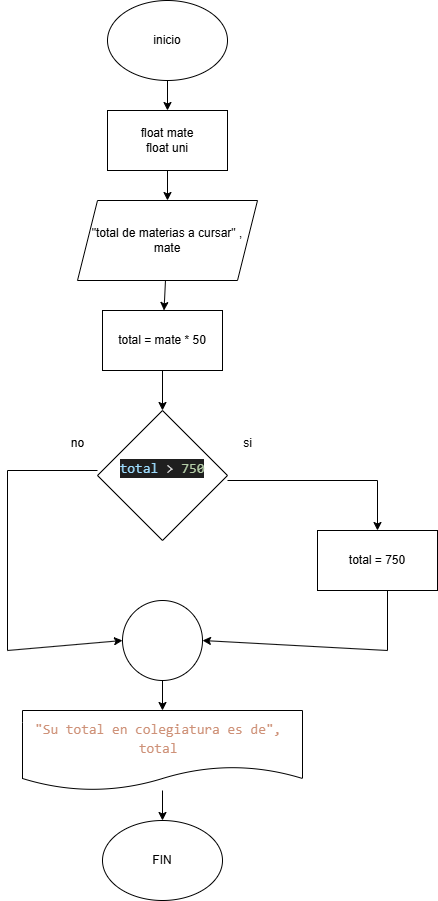

The diagram above was exported from draw.io. Its source (the exported page's mxGraphModel, read from the mxfile embedded in the PNG):
<mxGraphModel dx="662" dy="513" grid="1" gridSize="10" guides="1" tooltips="1" connect="1" arrows="1" fold="1" page="1" pageScale="1" pageWidth="850" pageHeight="1100" math="0" shadow="0">
  <root>
    <mxCell id="0" />
    <mxCell id="1" parent="0" />
    <mxCell id="15" style="edgeStyle=none;html=1;" parent="1" source="2" target="3" edge="1">
      <mxGeometry relative="1" as="geometry" />
    </mxCell>
    <mxCell id="2" value="inicio" style="ellipse;whiteSpace=wrap;html=1;" parent="1" vertex="1">
      <mxGeometry x="280" y="90" width="120" height="80" as="geometry" />
    </mxCell>
    <mxCell id="14" style="edgeStyle=none;html=1;" parent="1" source="3" target="4" edge="1">
      <mxGeometry relative="1" as="geometry" />
    </mxCell>
    <mxCell id="3" value="float mate&lt;div&gt;float uni&lt;/div&gt;" style="rounded=0;whiteSpace=wrap;html=1;" parent="1" vertex="1">
      <mxGeometry x="280" y="200" width="120" height="60" as="geometry" />
    </mxCell>
    <mxCell id="12" style="edgeStyle=none;html=1;" parent="1" source="4" target="6" edge="1">
      <mxGeometry relative="1" as="geometry" />
    </mxCell>
    <mxCell id="4" value="&quot;total de materias a cursar&quot; , mate" style="shape=parallelogram;perimeter=parallelogramPerimeter;whiteSpace=wrap;html=1;fixedSize=1;" parent="1" vertex="1">
      <mxGeometry x="250" y="290" width="180" height="80" as="geometry" />
    </mxCell>
    <mxCell id="5" value="&#10;&lt;div style=&quot;color: #cccccc;background-color: #1f1f1f;font-family: Consolas, 'Courier New', monospace;font-weight: normal;font-size: 14px;line-height: 19px;white-space: pre;&quot;&gt;&lt;div&gt;&lt;span style=&quot;color: #9cdcfe;&quot;&gt;total&lt;/span&gt;&lt;span style=&quot;color: #cccccc;&quot;&gt; &lt;/span&gt;&lt;span style=&quot;color: #d4d4d4;&quot;&gt;&amp;gt;&lt;/span&gt;&lt;span style=&quot;color: #cccccc;&quot;&gt; &lt;/span&gt;&lt;span style=&quot;color: #b5cea8;&quot;&gt;750&lt;/span&gt;&lt;/div&gt;&lt;/div&gt;&#10;&#10;" style="rhombus;whiteSpace=wrap;html=1;" parent="1" vertex="1">
      <mxGeometry x="270" y="500" width="130" height="130" as="geometry" />
    </mxCell>
    <mxCell id="13" style="edgeStyle=none;html=1;entryX=0.5;entryY=0;entryDx=0;entryDy=0;" parent="1" source="6" target="5" edge="1">
      <mxGeometry relative="1" as="geometry" />
    </mxCell>
    <mxCell id="6" value="total = mate * 50" style="rounded=0;whiteSpace=wrap;html=1;" parent="1" vertex="1">
      <mxGeometry x="275" y="400" width="120" height="60" as="geometry" />
    </mxCell>
    <mxCell id="8" value="si" style="text;html=1;align=center;verticalAlign=middle;resizable=0;points=[];autosize=1;strokeColor=none;fillColor=none;" parent="1" vertex="1">
      <mxGeometry x="405" y="518" width="30" height="30" as="geometry" />
    </mxCell>
    <mxCell id="9" value="" style="endArrow=none;html=1;" parent="1" edge="1">
      <mxGeometry width="50" height="50" relative="1" as="geometry">
        <mxPoint x="400" y="570" as="sourcePoint" />
        <mxPoint x="550" y="570" as="targetPoint" />
      </mxGeometry>
    </mxCell>
    <mxCell id="10" value="" style="endArrow=classic;html=1;" parent="1" edge="1">
      <mxGeometry width="50" height="50" relative="1" as="geometry">
        <mxPoint x="550" y="570" as="sourcePoint" />
        <mxPoint x="550" y="620" as="targetPoint" />
      </mxGeometry>
    </mxCell>
    <mxCell id="11" value="total = 750" style="rounded=0;whiteSpace=wrap;html=1;" parent="1" vertex="1">
      <mxGeometry x="490" y="620" width="120" height="60" as="geometry" />
    </mxCell>
    <mxCell id="24" style="edgeStyle=none;html=1;entryX=0.5;entryY=0;entryDx=0;entryDy=0;" parent="1" source="16" target="23" edge="1">
      <mxGeometry relative="1" as="geometry" />
    </mxCell>
    <mxCell id="16" value="" style="ellipse;whiteSpace=wrap;html=1;aspect=fixed;" parent="1" vertex="1">
      <mxGeometry x="295" y="690" width="80" height="80" as="geometry" />
    </mxCell>
    <mxCell id="17" value="no" style="text;html=1;align=center;verticalAlign=middle;resizable=0;points=[];autosize=1;strokeColor=none;fillColor=none;" parent="1" vertex="1">
      <mxGeometry x="230" y="518" width="40" height="30" as="geometry" />
    </mxCell>
    <mxCell id="18" value="" style="endArrow=none;html=1;" parent="1" edge="1">
      <mxGeometry width="50" height="50" relative="1" as="geometry">
        <mxPoint x="180" y="560" as="sourcePoint" />
        <mxPoint x="270" y="560" as="targetPoint" />
      </mxGeometry>
    </mxCell>
    <mxCell id="19" value="" style="endArrow=none;html=1;" parent="1" edge="1">
      <mxGeometry width="50" height="50" relative="1" as="geometry">
        <mxPoint x="180" y="740" as="sourcePoint" />
        <mxPoint x="180" y="560" as="targetPoint" />
      </mxGeometry>
    </mxCell>
    <mxCell id="20" value="" style="endArrow=classic;html=1;entryX=0;entryY=0.5;entryDx=0;entryDy=0;" parent="1" target="16" edge="1">
      <mxGeometry width="50" height="50" relative="1" as="geometry">
        <mxPoint x="180" y="740" as="sourcePoint" />
        <mxPoint x="230" y="690" as="targetPoint" />
      </mxGeometry>
    </mxCell>
    <mxCell id="21" value="" style="endArrow=none;html=1;" parent="1" edge="1">
      <mxGeometry width="50" height="50" relative="1" as="geometry">
        <mxPoint x="560" y="740" as="sourcePoint" />
        <mxPoint x="560" y="680" as="targetPoint" />
      </mxGeometry>
    </mxCell>
    <mxCell id="22" value="" style="endArrow=classic;html=1;entryX=1;entryY=0.5;entryDx=0;entryDy=0;" parent="1" target="16" edge="1">
      <mxGeometry width="50" height="50" relative="1" as="geometry">
        <mxPoint x="560" y="740" as="sourcePoint" />
        <mxPoint x="610" y="690" as="targetPoint" />
      </mxGeometry>
    </mxCell>
    <mxCell id="25" style="edgeStyle=none;html=1;" parent="1" source="23" edge="1">
      <mxGeometry relative="1" as="geometry">
        <mxPoint x="335" y="910" as="targetPoint" />
      </mxGeometry>
    </mxCell>
    <mxCell id="23" value="&lt;div style=&quot;color: rgb(204, 204, 204); font-family: Consolas, &amp;quot;Courier New&amp;quot;, monospace; font-size: 14px; line-height: 19px; white-space: pre;&quot;&gt;&lt;div style=&quot;color: rgb(204, 204, 204); line-height: 19px;&quot;&gt;&lt;span style=&quot;color: rgb(206, 145, 120);&quot;&gt;&quot;Su total en colegiatura es de&quot;, &lt;/span&gt;&lt;/div&gt;&lt;div style=&quot;color: rgb(204, 204, 204); line-height: 19px;&quot;&gt;&lt;span style=&quot;color: rgb(206, 145, 120);&quot;&gt;total &lt;/span&gt;&lt;/div&gt;&lt;/div&gt;" style="shape=document;whiteSpace=wrap;html=1;boundedLbl=1;" parent="1" vertex="1">
      <mxGeometry x="195" y="800" width="280" height="80" as="geometry" />
    </mxCell>
    <mxCell id="26" value="FIN" style="ellipse;whiteSpace=wrap;html=1;" parent="1" vertex="1">
      <mxGeometry x="275" y="910" width="120" height="80" as="geometry" />
    </mxCell>
  </root>
</mxGraphModel>